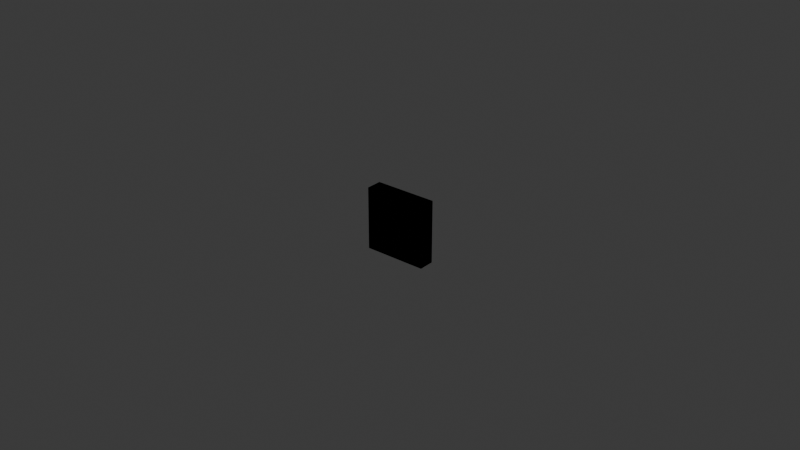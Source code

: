 # Source: monitor_button_a.blend  (saved by Blender 4.4.30; exported with 4.5.12 LTS)
import bpy
from mathutils import Matrix  # noqa: F401  (used for matrix-valued properties, if any)

bpy.ops.wm.read_factory_settings(use_empty=True)
scene = bpy.context.scene
scene.name = 'Scene'

# ---- collections
col_collection = bpy.data.collections.new('Collection'); scene.collection.children.link(col_collection)

# ---- materials (node trees are filled in below, after node groups)
mat_material = bpy.data.materials.new('Material')
mat_material.alpha_threshold = 0.0
mat_material.roughness = 0.5
mat_material.line_color = (0.0, 0.0, 0.0, 1.0)

# ---- material node trees
mat_material.use_nodes = True; mat_material.node_tree.nodes.clear()
_N = mat_material.node_tree.nodes; _L = mat_material.node_tree.links
n0 = _N.new('ShaderNodeOutputMaterial'); n0.name = 'Material Output'; n0.location = (300, 300)
n1 = _N.new('ShaderNodeBsdfPrincipled'); n1.name = 'Principled BSDF'; n1.location = (10, 300)
n1.inputs[3].default_value = 1.45
_L.new(n1.outputs[0], n0.inputs[0])
n0.is_active_output = True

# ---- world
world_world = bpy.data.worlds.new('World'); scene.world = world_world
world_world.use_nodes = True; world_world.node_tree.nodes.clear()
_N = world_world.node_tree.nodes; _L = world_world.node_tree.links
n0 = _N.new('ShaderNodeOutputWorld'); n0.name = 'World Output'; n0.location = (300, 300)
n1 = _N.new('ShaderNodeBackground'); n1.name = 'Background'; n1.location = (10, 300)
n1.inputs[0].default_value = (0.05088, 0.05088, 0.05088, 1.0)
_L.new(n1.outputs[0], n0.inputs[0])
n0.is_active_output = True
world_world.color = (0.05088, 0.05088, 0.05088)
world_world.sun_shadow_jitter_overblur = 0.0

# ---- meshes
me_cube_001 = bpy.data.meshes.new('Cube.001')
me_cube_001.from_pydata([(-0.01, -0.005, -0.01), (-0.01, -0.005, 0.01), (-0.01, 3.725e-09, -0.01), (-0.01, 3.725e-09, 0.01), (0.01, -0.005, -0.01), (0.01, -0.005, 0.01), (0.01, 3.725e-09, -0.01), (0.01, 3.725e-09, 0.01)], [], [(0, 1, 3, 2), (6, 7, 5, 4), (4, 5, 1, 0), (2, 6, 4, 0), (7, 3, 1, 5)])
_uv = me_cube_001.uv_layers.new(name='UVMap')
_uv.uv.foreach_set('vector', [0.005, -0.01, 0.005, 0.01, -3.725e-09, 0.01, -3.725e-09, -0.01, 3.725e-09, -0.01, 3.725e-09, 0.01, -0.005, 0.01, -0.005, -0.01, 0.01, -0.01, 0.01, 0.01, -0.01, 0.01, -0.01, -0.01, 0.01, 3.725e-09, -0.01, 3.725e-09, -0.01, -0.005, 0.01, -0.005, 0.01, 3.725e-09, -0.01, 3.725e-09, -0.01, -0.005, 0.01, -0.005])
me_cube_001.materials.append(mat_material)
me_cube_001.update()
me_cube_002 = bpy.data.meshes.new('Cube.002')
me_cube_002.from_pydata([(-0.01, -0.005, -0.01), (-0.01, -0.005, 0.01), (-0.01, 3.725e-09, -0.01), (-0.01, 3.725e-09, 0.01), (0.01, -0.005, -0.01), (0.01, -0.005, 0.01), (0.01, 3.725e-09, -0.01), (0.01, 3.725e-09, 0.01)], [], [(0, 1, 3, 2), (6, 7, 5, 4), (4, 5, 1, 0), (2, 6, 4, 0), (7, 3, 1, 5)])
_uv = me_cube_002.uv_layers.new(name='UVMap')
_uv.uv.foreach_set('vector', [0.375, 0.0, 0.625, 0.0, 0.625, 0.25, 0.375, 0.25, 0.375, 0.5, 0.625, 0.5, 0.625, 0.75, 0.375, 0.75, 0.375, 0.75, 0.625, 0.75, 0.625, 1.0, 0.375, 1.0, 0.125, 0.5, 0.375, 0.5, 0.375, 0.75, 0.125, 0.75, 0.625, 0.5, 0.875, 0.5, 0.875, 0.75, 0.625, 0.75])
me_cube_002.materials.append(mat_material)
me_cube_002.update()

# ---- objects
ob_on_off_button = bpy.data.objects.new('on_off_button', me_cube_001)
ob_on_off_button_convcolonly = bpy.data.objects.new('on_off_button-convcolonly', me_cube_002)

# ---- transforms, parenting, visibility, modifiers, constraints
ob_on_off_button.location = (0.0, 0.0, 0.0)
ob_on_off_button_convcolonly.parent = ob_on_off_button
ob_on_off_button_convcolonly.location = (0.0, 0.0, 0.0)

# ---- collection membership
col_collection.objects.link(ob_on_off_button)
col_collection.objects.link(ob_on_off_button_convcolonly)

# ---- scene / render settings (as saved in the file)
scene.frame_start = 1; scene.frame_end = 250; scene.frame_set(1)
scene.render.engine = 'BLENDER_EEVEE_NEXT'
bpy.context.view_layer.update()

# ---- added for rendering (the .blend has no active camera and no usable light): camera, sun
cam_auto = bpy.data.cameras.new('AutoCamera')
cam_auto.lens = 50.0
cam_auto.sensor_width = 36.0
cam_auto.clip_end = 1000.0
ob_auto_camera = bpy.data.objects.new('AutoCamera', cam_auto)
scene.collection.objects.link(ob_auto_camera)
ob_auto_camera.location = (0.185045, -0.224554, 0.148036)
ob_auto_camera.rotation_euler = (1.09748, -7.21219e-08, 0.694738)
scene.camera = ob_auto_camera
light_auto_sun = bpy.data.lights.new('AutoSun', 'SUN')
light_auto_sun.energy = 3.0
light_auto_sun.angle = 0.0523599
ob_auto_sun = bpy.data.objects.new('AutoSun', light_auto_sun)
scene.collection.objects.link(ob_auto_sun)
ob_auto_sun.rotation_euler = (0.872665, 0.174533, 0.523599)
bpy.context.view_layer.update()

